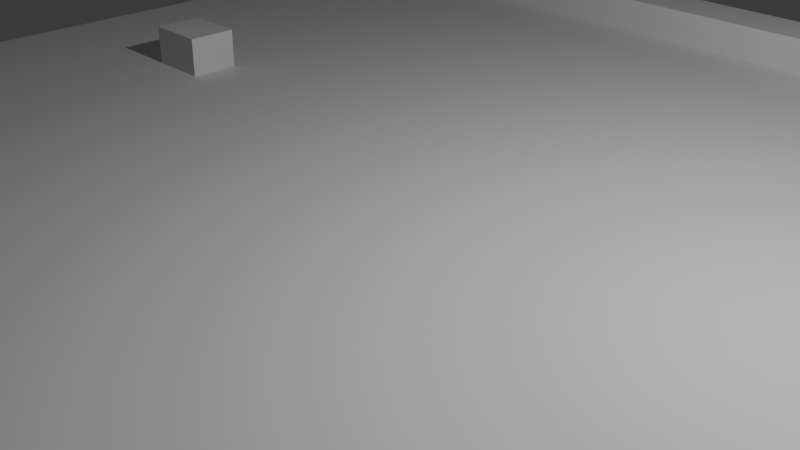 # Source: animiation.blend  (saved by Blender 4.1.24; exported with 4.5.12 LTS)
import bpy
from mathutils import Matrix  # noqa: F401  (used for matrix-valued properties, if any)

bpy.ops.wm.read_factory_settings(use_empty=True)
scene = bpy.context.scene
scene.name = 'Scene'

# ---- collections
col_collection = bpy.data.collections.new('Collection'); scene.collection.children.link(col_collection)

# ---- materials (node trees are filled in below, after node groups)
mat_material = bpy.data.materials.new('Material')
mat_material.alpha_threshold = 0.0
mat_material.use_transparent_shadow = False
mat_material.roughness = 0.5
mat_material.line_color = (0.0, 0.0, 0.0, 1.0)

# ---- material node trees
mat_material.use_nodes = True; mat_material.node_tree.nodes.clear()
_N = mat_material.node_tree.nodes; _L = mat_material.node_tree.links
n0 = _N.new('ShaderNodeOutputMaterial'); n0.name = 'Material Output'; n0.location = (300, 300)
n1 = _N.new('ShaderNodeBsdfPrincipled'); n1.name = 'Principled BSDF'; n1.location = (10, 300)
n1.inputs[3].default_value = 1.45
_L.new(n1.outputs[0], n0.inputs[0])
n0.is_active_output = True

# ---- world
world_world = bpy.data.worlds.new('World'); scene.world = world_world
world_world.use_nodes = True; world_world.node_tree.nodes.clear()
_N = world_world.node_tree.nodes; _L = world_world.node_tree.links
n0 = _N.new('ShaderNodeOutputWorld'); n0.name = 'World Output'; n0.location = (300, 300)
n1 = _N.new('ShaderNodeBackground'); n1.name = 'Background'; n1.location = (10, 300)
n1.inputs[0].default_value = (0.05088, 0.05088, 0.05088, 1.0)
_L.new(n1.outputs[0], n0.inputs[0])
n0.is_active_output = True
world_world.color = (0.05088, 0.05088, 0.05088)
world_world.use_sun_shadow = False
world_world.sun_shadow_jitter_overblur = 0.0

# ---- cameras
cam_camera = bpy.data.cameras.new('Camera')
cam_camera.clip_end = 100.0
cam_camera.ortho_scale = 7.314

# ---- lights
light_light = bpy.data.lights.new('Light', 'POINT')
light_light.transmission_factor = 0.0
light_light.energy = 1000.0
light_light.shadow_soft_size = 0.1
light_light.shadow_maximum_resolution = 0.006
light_light.use_absolute_resolution = True

# ---- meshes
me_cube = bpy.data.meshes.new('Cube')
me_cube.from_pydata([(1.0, 1.0, 1.0), (1.0, 1.0, -1.0), (1.0, -1.0, 1.0), (1.0, -1.0, -1.0), (-1.0, 1.0, 1.0), (-1.0, 1.0, -1.0), (-1.0, -1.0, 1.0), (-1.0, -1.0, -1.0)], [], [(0, 4, 6, 2), (3, 2, 6, 7), (7, 6, 4, 5), (5, 1, 3, 7), (1, 0, 2, 3), (5, 4, 0, 1)])
_uv = me_cube.uv_layers.new(name='UVMap')
_uv.uv.foreach_set('vector', [0.625, 0.5, 0.875, 0.5, 0.875, 0.75, 0.625, 0.75, 0.375, 0.75, 0.625, 0.75, 0.625, 1.0, 0.375, 1.0, 0.375, 0.0, 0.625, 0.0, 0.625, 0.25, 0.375, 0.25, 0.125, 0.5, 0.375, 0.5, 0.375, 0.75, 0.125, 0.75, 0.375, 0.5, 0.625, 0.5, 0.625, 0.75, 0.375, 0.75, 0.375, 0.25, 0.625, 0.25, 0.625, 0.5, 0.375, 0.5])
me_cube.materials.append(mat_material)
me_cube.use_mirror_vertex_groups = False
me_cube.update()
me_plane = bpy.data.meshes.new('Plane')
me_plane.from_pydata([(-1.0, -1.0, 0.0), (1.0, -1.0, 0.0), (-1.0, 1.0, 0.0), (1.0, 1.0, 0.0)], [], [(0, 1, 3, 2)])
_uv = me_plane.uv_layers.new(name='UVMap')
_uv.uv.foreach_set('vector', [0.0, 0.0, 1.0, 0.0, 1.0, 1.0, 0.0, 1.0])
me_plane.update()
me_cube_001 = bpy.data.meshes.new('Cube.001')
me_cube_001.from_pydata([(-1.0, -1.0, -1.0), (-1.0, -1.0, 1.0), (-1.0, 1.0, -1.0), (-1.0, 1.0, 1.0), (1.0, -1.0, -1.0), (1.0, -1.0, 1.0), (1.0, 1.0, -1.0), (1.0, 1.0, 1.0)], [], [(0, 1, 3, 2), (2, 3, 7, 6), (6, 7, 5, 4), (4, 5, 1, 0), (2, 6, 4, 0), (7, 3, 1, 5)])
_uv = me_cube_001.uv_layers.new(name='UVMap')
_uv.uv.foreach_set('vector', [0.375, 0.0, 0.625, 0.0, 0.625, 0.25, 0.375, 0.25, 0.375, 0.25, 0.625, 0.25, 0.625, 0.5, 0.375, 0.5, 0.375, 0.5, 0.625, 0.5, 0.625, 0.75, 0.375, 0.75, 0.375, 0.75, 0.625, 0.75, 0.625, 1.0, 0.375, 1.0, 0.125, 0.5, 0.375, 0.5, 0.375, 0.75, 0.125, 0.75, 0.625, 0.5, 0.875, 0.5, 0.875, 0.75, 0.625, 0.75])
me_cube_001.update()

# ---- objects
ob_cube = bpy.data.objects.new('Cube', me_cube)
ob_light = bpy.data.objects.new('Light', light_light)
ob_camera = bpy.data.objects.new('Camera', cam_camera)
ob_plane = bpy.data.objects.new('Plane', me_plane)
ob_cube_001 = bpy.data.objects.new('Cube.001', me_cube_001)

# ---- transforms, parenting, visibility, modifiers, constraints
ob_cube.location = (0.03204, 7.543, 0.04538)
ob_cube.rotation_euler = (-3.142, 0.0, 0.0)
ob_cube.scale = (8.166, 0.381, 0.4176)
ob_cube.lock_rotations_4d = False
ob_cube.empty_display_type = 'ARROWS'
ob_cube.lineart.crease_threshold = 0.0
ob_light.location = (4.076, 1.005, 5.904)
ob_light.rotation_euler = (0.6503, 0.05522, 1.866)
ob_light.lock_rotations_4d = False
ob_light.empty_display_type = 'ARROWS'
ob_light.color = (0.0, 0.0, 0.0, 0.0)
ob_light.lineart.crease_threshold = 0.0
ob_camera.location = (7.359, -6.926, 4.958)
ob_camera.rotation_euler = (1.109, 0.0, 0.8149)
ob_camera.lock_rotations_4d = False
ob_camera.empty_display_type = 'ARROWS'
ob_camera.color = (0.0, 0.0, 0.0, 0.0)
ob_camera.display_type = 'WIRE'
ob_camera.lineart.crease_threshold = 0.0
ob_plane.location = (0.0, 0.08146, 0.0)
ob_plane.scale = (8.462, 8.286, 0.8715)
ob_cube_001.location = (-5.551, 1.324, 0.1856)
ob_cube_001.scale = (0.4145, 0.3306, 0.339)

# ---- collection membership
col_collection.objects.link(ob_cube)
col_collection.objects.link(ob_light)
col_collection.objects.link(ob_camera)
col_collection.objects.link(ob_plane)
col_collection.objects.link(ob_cube_001)

# ---- scene / render settings (as saved in the file)
scene.camera = ob_camera
scene.frame_start = 1; scene.frame_end = 250; scene.frame_set(108)
scene.render.engine = 'BLENDER_EEVEE_NEXT'
scene.cycles.sampling_pattern = 'TABULATED_SOBOL'
scene.eevee.ray_tracing_options.trace_max_roughness = 0.0
bpy.context.view_layer.update()
